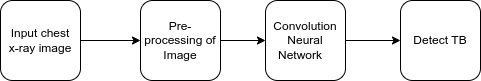

The diagram above was exported from draw.io. Its source (the exported page's mxGraphModel, read from the mxfile embedded in the PNG):
<mxGraphModel dx="880" dy="468" grid="1" gridSize="10" guides="1" tooltips="1" connect="1" arrows="1" fold="1" page="1" pageScale="1" pageWidth="1100" pageHeight="850" math="0" shadow="0">
  <root>
    <mxCell id="0" />
    <mxCell id="1" parent="0" />
    <mxCell id="Ev39WGY-2BJ6LZtmzXml-1" value="Input chest&lt;br&gt;x-ray image" style="whiteSpace=wrap;html=1;aspect=fixed;rounded=1;" vertex="1" parent="1">
      <mxGeometry x="80" y="210" width="80" height="80" as="geometry" />
    </mxCell>
    <mxCell id="Ev39WGY-2BJ6LZtmzXml-7" style="edgeStyle=orthogonalEdgeStyle;rounded=1;orthogonalLoop=1;jettySize=auto;html=1;exitX=1;exitY=0.5;exitDx=0;exitDy=0;entryX=0;entryY=0.5;entryDx=0;entryDy=0;" edge="1" parent="1" source="Ev39WGY-2BJ6LZtmzXml-2" target="Ev39WGY-2BJ6LZtmzXml-3">
      <mxGeometry relative="1" as="geometry" />
    </mxCell>
    <mxCell id="Ev39WGY-2BJ6LZtmzXml-2" value="Pre-processing of Image" style="whiteSpace=wrap;html=1;aspect=fixed;rounded=1;" vertex="1" parent="1">
      <mxGeometry x="220" y="210" width="80" height="80" as="geometry" />
    </mxCell>
    <mxCell id="Ev39WGY-2BJ6LZtmzXml-8" style="edgeStyle=orthogonalEdgeStyle;rounded=1;orthogonalLoop=1;jettySize=auto;html=1;entryX=0;entryY=0.5;entryDx=0;entryDy=0;" edge="1" parent="1" source="Ev39WGY-2BJ6LZtmzXml-3" target="Ev39WGY-2BJ6LZtmzXml-4">
      <mxGeometry relative="1" as="geometry" />
    </mxCell>
    <mxCell id="Ev39WGY-2BJ6LZtmzXml-3" value="Convolution Neural Network&amp;nbsp; &amp;nbsp;" style="whiteSpace=wrap;html=1;aspect=fixed;rounded=1;" vertex="1" parent="1">
      <mxGeometry x="345" y="210" width="80" height="80" as="geometry" />
    </mxCell>
    <mxCell id="Ev39WGY-2BJ6LZtmzXml-4" value="Detect TB" style="whiteSpace=wrap;html=1;aspect=fixed;rounded=1;" vertex="1" parent="1">
      <mxGeometry x="480" y="210" width="80" height="80" as="geometry" />
    </mxCell>
    <mxCell id="Ev39WGY-2BJ6LZtmzXml-6" value="" style="endArrow=classic;html=1;rounded=1;exitX=1;exitY=0.5;exitDx=0;exitDy=0;entryX=0;entryY=0.5;entryDx=0;entryDy=0;" edge="1" parent="1" source="Ev39WGY-2BJ6LZtmzXml-1" target="Ev39WGY-2BJ6LZtmzXml-2">
      <mxGeometry width="50" height="50" relative="1" as="geometry">
        <mxPoint x="250" y="260" as="sourcePoint" />
        <mxPoint x="300" y="210" as="targetPoint" />
        <Array as="points" />
      </mxGeometry>
    </mxCell>
  </root>
</mxGraphModel>